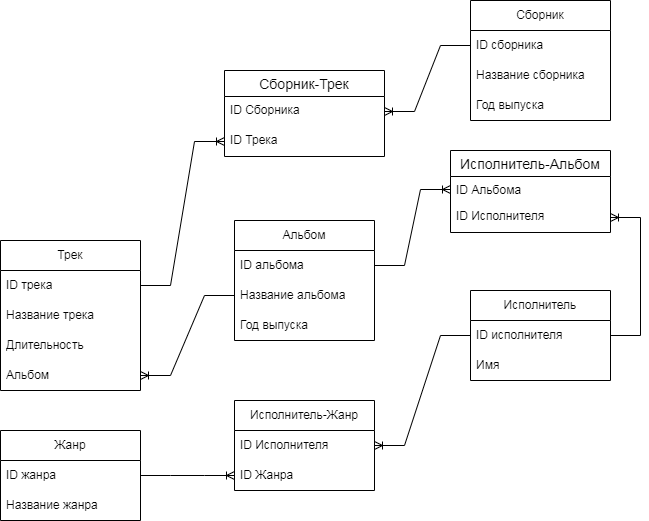

The diagram above was exported from draw.io. Its source (the exported page's mxGraphModel, read from the mxfile embedded in the PNG):
<mxGraphModel dx="1394" dy="797" grid="1" gridSize="10" guides="1" tooltips="1" connect="1" arrows="1" fold="1" page="1" pageScale="1" pageWidth="827" pageHeight="1169" math="0" shadow="0">
  <root>
    <mxCell id="0" />
    <mxCell id="1" parent="0" />
    <mxCell id="BRLqkWycvyajc-1pVSEk-2" value="Трек" style="swimlane;fontStyle=0;childLayout=stackLayout;horizontal=1;startSize=30;horizontalStack=0;resizeParent=1;resizeParentMax=0;resizeLast=0;collapsible=1;marginBottom=0;whiteSpace=wrap;html=1;" parent="1" vertex="1">
      <mxGeometry x="40" y="400" width="140" height="150" as="geometry">
        <mxRectangle x="140" y="240" width="70" height="30" as="alternateBounds" />
      </mxGeometry>
    </mxCell>
    <mxCell id="BRLqkWycvyajc-1pVSEk-5" value="ID трека" style="text;strokeColor=none;fillColor=none;align=left;verticalAlign=middle;spacingLeft=4;spacingRight=4;overflow=hidden;points=[[0,0.5],[1,0.5]];portConstraint=eastwest;rotatable=0;whiteSpace=wrap;html=1;" parent="BRLqkWycvyajc-1pVSEk-2" vertex="1">
      <mxGeometry y="30" width="140" height="30" as="geometry" />
    </mxCell>
    <mxCell id="BRLqkWycvyajc-1pVSEk-3" value="Название трека" style="text;strokeColor=none;fillColor=none;align=left;verticalAlign=middle;spacingLeft=4;spacingRight=4;overflow=hidden;points=[[0,0.5],[1,0.5]];portConstraint=eastwest;rotatable=0;whiteSpace=wrap;html=1;" parent="BRLqkWycvyajc-1pVSEk-2" vertex="1">
      <mxGeometry y="60" width="140" height="30" as="geometry" />
    </mxCell>
    <mxCell id="BRLqkWycvyajc-1pVSEk-4" value="Длительность" style="text;strokeColor=none;fillColor=none;align=left;verticalAlign=middle;spacingLeft=4;spacingRight=4;overflow=hidden;points=[[0,0.5],[1,0.5]];portConstraint=eastwest;rotatable=0;whiteSpace=wrap;html=1;" parent="BRLqkWycvyajc-1pVSEk-2" vertex="1">
      <mxGeometry y="90" width="140" height="30" as="geometry" />
    </mxCell>
    <mxCell id="BRLqkWycvyajc-1pVSEk-37" value="Альбом" style="text;strokeColor=none;fillColor=none;align=left;verticalAlign=middle;spacingLeft=4;spacingRight=4;overflow=hidden;points=[[0,0.5],[1,0.5]];portConstraint=eastwest;rotatable=0;whiteSpace=wrap;html=1;" parent="BRLqkWycvyajc-1pVSEk-2" vertex="1">
      <mxGeometry y="120" width="140" height="30" as="geometry" />
    </mxCell>
    <mxCell id="BRLqkWycvyajc-1pVSEk-6" value="Альбом" style="swimlane;fontStyle=0;childLayout=stackLayout;horizontal=1;startSize=30;horizontalStack=0;resizeParent=1;resizeParentMax=0;resizeLast=0;collapsible=1;marginBottom=0;whiteSpace=wrap;html=1;" parent="1" vertex="1">
      <mxGeometry x="274" y="380" width="140" height="120" as="geometry" />
    </mxCell>
    <mxCell id="BRLqkWycvyajc-1pVSEk-38" value="ID альбома" style="text;strokeColor=none;fillColor=none;align=left;verticalAlign=middle;spacingLeft=4;spacingRight=4;overflow=hidden;points=[[0,0.5],[1,0.5]];portConstraint=eastwest;rotatable=0;whiteSpace=wrap;html=1;" parent="BRLqkWycvyajc-1pVSEk-6" vertex="1">
      <mxGeometry y="30" width="140" height="30" as="geometry" />
    </mxCell>
    <mxCell id="BRLqkWycvyajc-1pVSEk-7" value="Название альбома" style="text;strokeColor=none;fillColor=none;align=left;verticalAlign=middle;spacingLeft=4;spacingRight=4;overflow=hidden;points=[[0,0.5],[1,0.5]];portConstraint=eastwest;rotatable=0;whiteSpace=wrap;html=1;" parent="BRLqkWycvyajc-1pVSEk-6" vertex="1">
      <mxGeometry y="60" width="140" height="30" as="geometry" />
    </mxCell>
    <mxCell id="BRLqkWycvyajc-1pVSEk-8" value="Год выпуска" style="text;strokeColor=none;fillColor=none;align=left;verticalAlign=middle;spacingLeft=4;spacingRight=4;overflow=hidden;points=[[0,0.5],[1,0.5]];portConstraint=eastwest;rotatable=0;whiteSpace=wrap;html=1;" parent="BRLqkWycvyajc-1pVSEk-6" vertex="1">
      <mxGeometry y="90" width="140" height="30" as="geometry" />
    </mxCell>
    <mxCell id="BRLqkWycvyajc-1pVSEk-11" value="Исполнитель" style="swimlane;fontStyle=0;childLayout=stackLayout;horizontal=1;startSize=30;horizontalStack=0;resizeParent=1;resizeParentMax=0;resizeLast=0;collapsible=1;marginBottom=0;whiteSpace=wrap;html=1;" parent="1" vertex="1">
      <mxGeometry x="510" y="450" width="140" height="90" as="geometry" />
    </mxCell>
    <mxCell id="BRLqkWycvyajc-1pVSEk-40" value="ID исполнителя" style="text;strokeColor=none;fillColor=none;align=left;verticalAlign=middle;spacingLeft=4;spacingRight=4;overflow=hidden;points=[[0,0.5],[1,0.5]];portConstraint=eastwest;rotatable=0;whiteSpace=wrap;html=1;" parent="BRLqkWycvyajc-1pVSEk-11" vertex="1">
      <mxGeometry y="30" width="140" height="30" as="geometry" />
    </mxCell>
    <mxCell id="BRLqkWycvyajc-1pVSEk-12" value="Имя" style="text;strokeColor=none;fillColor=none;align=left;verticalAlign=middle;spacingLeft=4;spacingRight=4;overflow=hidden;points=[[0,0.5],[1,0.5]];portConstraint=eastwest;rotatable=0;whiteSpace=wrap;html=1;" parent="BRLqkWycvyajc-1pVSEk-11" vertex="1">
      <mxGeometry y="60" width="140" height="30" as="geometry" />
    </mxCell>
    <mxCell id="BRLqkWycvyajc-1pVSEk-16" value="Жанр" style="swimlane;fontStyle=0;childLayout=stackLayout;horizontal=1;startSize=30;horizontalStack=0;resizeParent=1;resizeParentMax=0;resizeLast=0;collapsible=1;marginBottom=0;whiteSpace=wrap;html=1;" parent="1" vertex="1">
      <mxGeometry x="40" y="590" width="140" height="90" as="geometry" />
    </mxCell>
    <mxCell id="BRLqkWycvyajc-1pVSEk-39" value="ID жанра" style="text;strokeColor=none;fillColor=none;align=left;verticalAlign=middle;spacingLeft=4;spacingRight=4;overflow=hidden;points=[[0,0.5],[1,0.5]];portConstraint=eastwest;rotatable=0;whiteSpace=wrap;html=1;" parent="BRLqkWycvyajc-1pVSEk-16" vertex="1">
      <mxGeometry y="30" width="140" height="30" as="geometry" />
    </mxCell>
    <mxCell id="BRLqkWycvyajc-1pVSEk-17" value="Название жанра" style="text;strokeColor=none;fillColor=none;align=left;verticalAlign=middle;spacingLeft=4;spacingRight=4;overflow=hidden;points=[[0,0.5],[1,0.5]];portConstraint=eastwest;rotatable=0;whiteSpace=wrap;html=1;" parent="BRLqkWycvyajc-1pVSEk-16" vertex="1">
      <mxGeometry y="60" width="140" height="30" as="geometry" />
    </mxCell>
    <mxCell id="BRLqkWycvyajc-1pVSEk-21" value="Сборник" style="swimlane;fontStyle=0;childLayout=stackLayout;horizontal=1;startSize=30;horizontalStack=0;resizeParent=1;resizeParentMax=0;resizeLast=0;collapsible=1;marginBottom=0;whiteSpace=wrap;html=1;" parent="1" vertex="1">
      <mxGeometry x="510" y="160" width="140" height="120" as="geometry" />
    </mxCell>
    <mxCell id="BRLqkWycvyajc-1pVSEk-41" value="ID сборника" style="text;strokeColor=none;fillColor=none;align=left;verticalAlign=middle;spacingLeft=4;spacingRight=4;overflow=hidden;points=[[0,0.5],[1,0.5]];portConstraint=eastwest;rotatable=0;whiteSpace=wrap;html=1;" parent="BRLqkWycvyajc-1pVSEk-21" vertex="1">
      <mxGeometry y="30" width="140" height="30" as="geometry" />
    </mxCell>
    <mxCell id="BRLqkWycvyajc-1pVSEk-22" value="Название сборника" style="text;strokeColor=none;fillColor=none;align=left;verticalAlign=middle;spacingLeft=4;spacingRight=4;overflow=hidden;points=[[0,0.5],[1,0.5]];portConstraint=eastwest;rotatable=0;whiteSpace=wrap;html=1;" parent="BRLqkWycvyajc-1pVSEk-21" vertex="1">
      <mxGeometry y="60" width="140" height="30" as="geometry" />
    </mxCell>
    <mxCell id="BRLqkWycvyajc-1pVSEk-23" value="Год выпуска" style="text;strokeColor=none;fillColor=none;align=left;verticalAlign=middle;spacingLeft=4;spacingRight=4;overflow=hidden;points=[[0,0.5],[1,0.5]];portConstraint=eastwest;rotatable=0;whiteSpace=wrap;html=1;" parent="BRLqkWycvyajc-1pVSEk-21" vertex="1">
      <mxGeometry y="90" width="140" height="30" as="geometry" />
    </mxCell>
    <mxCell id="BRLqkWycvyajc-1pVSEk-29" value="" style="edgeStyle=entityRelationEdgeStyle;fontSize=12;html=1;endArrow=ERoneToMany;rounded=0;entryX=0;entryY=0.5;entryDx=0;entryDy=0;exitX=1;exitY=0.5;exitDx=0;exitDy=0;" parent="1" source="BRLqkWycvyajc-1pVSEk-5" target="fTz2pFY748rqFRSeaSCo-9" edge="1">
      <mxGeometry width="100" height="100" relative="1" as="geometry">
        <mxPoint x="200" y="200" as="sourcePoint" />
        <mxPoint x="300" y="100" as="targetPoint" />
      </mxGeometry>
    </mxCell>
    <mxCell id="BRLqkWycvyajc-1pVSEk-34" value="" style="edgeStyle=entityRelationEdgeStyle;fontSize=12;html=1;endArrow=ERoneToMany;rounded=0;exitX=1;exitY=0.5;exitDx=0;exitDy=0;entryX=0;entryY=0.5;entryDx=0;entryDy=0;" parent="1" source="BRLqkWycvyajc-1pVSEk-39" target="fTz2pFY748rqFRSeaSCo-3" edge="1">
      <mxGeometry width="100" height="100" relative="1" as="geometry">
        <mxPoint x="540" y="750" as="sourcePoint" />
        <mxPoint x="520" y="740" as="targetPoint" />
      </mxGeometry>
    </mxCell>
    <mxCell id="BRLqkWycvyajc-1pVSEk-35" value="" style="edgeStyle=entityRelationEdgeStyle;fontSize=12;html=1;endArrow=ERoneToMany;rounded=0;exitX=0;exitY=0.5;exitDx=0;exitDy=0;entryX=1;entryY=0.5;entryDx=0;entryDy=0;" parent="1" source="BRLqkWycvyajc-1pVSEk-7" target="BRLqkWycvyajc-1pVSEk-37" edge="1">
      <mxGeometry width="100" height="100" relative="1" as="geometry">
        <mxPoint x="220" y="490" as="sourcePoint" />
        <mxPoint x="290" y="430" as="targetPoint" />
      </mxGeometry>
    </mxCell>
    <mxCell id="fTz2pFY748rqFRSeaSCo-1" value="Исполнитель-Жанр" style="swimlane;fontStyle=0;childLayout=stackLayout;horizontal=1;startSize=30;horizontalStack=0;resizeParent=1;resizeParentMax=0;resizeLast=0;collapsible=1;marginBottom=0;whiteSpace=wrap;html=1;" vertex="1" parent="1">
      <mxGeometry x="274" y="560" width="140" height="90" as="geometry" />
    </mxCell>
    <mxCell id="fTz2pFY748rqFRSeaSCo-2" value="ID Исполнителя" style="text;strokeColor=none;fillColor=none;align=left;verticalAlign=middle;spacingLeft=4;spacingRight=4;overflow=hidden;points=[[0,0.5],[1,0.5]];portConstraint=eastwest;rotatable=0;whiteSpace=wrap;html=1;" vertex="1" parent="fTz2pFY748rqFRSeaSCo-1">
      <mxGeometry y="30" width="140" height="30" as="geometry" />
    </mxCell>
    <mxCell id="fTz2pFY748rqFRSeaSCo-3" value="ID Жанра" style="text;strokeColor=none;fillColor=none;align=left;verticalAlign=middle;spacingLeft=4;spacingRight=4;overflow=hidden;points=[[0,0.5],[1,0.5]];portConstraint=eastwest;rotatable=0;whiteSpace=wrap;html=1;" vertex="1" parent="fTz2pFY748rqFRSeaSCo-1">
      <mxGeometry y="60" width="140" height="30" as="geometry" />
    </mxCell>
    <mxCell id="fTz2pFY748rqFRSeaSCo-6" value="" style="edgeStyle=entityRelationEdgeStyle;fontSize=12;html=1;endArrow=ERoneToMany;rounded=0;entryX=1;entryY=0.5;entryDx=0;entryDy=0;exitX=0;exitY=0.5;exitDx=0;exitDy=0;" edge="1" parent="1" source="BRLqkWycvyajc-1pVSEk-40" target="fTz2pFY748rqFRSeaSCo-2">
      <mxGeometry width="100" height="100" relative="1" as="geometry">
        <mxPoint x="690" y="540" as="sourcePoint" />
        <mxPoint x="760" y="620" as="targetPoint" />
      </mxGeometry>
    </mxCell>
    <mxCell id="fTz2pFY748rqFRSeaSCo-7" value="Сборник-Трек" style="swimlane;fontStyle=0;childLayout=stackLayout;horizontal=1;startSize=26;horizontalStack=0;resizeParent=1;resizeParentMax=0;resizeLast=0;collapsible=1;marginBottom=0;align=center;fontSize=14;" vertex="1" parent="1">
      <mxGeometry x="264" y="230" width="160" height="86" as="geometry" />
    </mxCell>
    <mxCell id="fTz2pFY748rqFRSeaSCo-8" value="ID Сборника" style="text;strokeColor=none;fillColor=none;spacingLeft=4;spacingRight=4;overflow=hidden;rotatable=0;points=[[0,0.5],[1,0.5]];portConstraint=eastwest;fontSize=12;whiteSpace=wrap;html=1;" vertex="1" parent="fTz2pFY748rqFRSeaSCo-7">
      <mxGeometry y="26" width="160" height="30" as="geometry" />
    </mxCell>
    <mxCell id="fTz2pFY748rqFRSeaSCo-9" value="ID Трека" style="text;strokeColor=none;fillColor=none;spacingLeft=4;spacingRight=4;overflow=hidden;rotatable=0;points=[[0,0.5],[1,0.5]];portConstraint=eastwest;fontSize=12;whiteSpace=wrap;html=1;" vertex="1" parent="fTz2pFY748rqFRSeaSCo-7">
      <mxGeometry y="56" width="160" height="30" as="geometry" />
    </mxCell>
    <mxCell id="fTz2pFY748rqFRSeaSCo-11" value="" style="edgeStyle=entityRelationEdgeStyle;fontSize=12;html=1;endArrow=ERoneToMany;rounded=0;exitX=0;exitY=0.5;exitDx=0;exitDy=0;entryX=1;entryY=0.5;entryDx=0;entryDy=0;" edge="1" parent="1" source="BRLqkWycvyajc-1pVSEk-41" target="fTz2pFY748rqFRSeaSCo-8">
      <mxGeometry width="100" height="100" relative="1" as="geometry">
        <mxPoint x="340" y="220" as="sourcePoint" />
        <mxPoint x="440" y="120" as="targetPoint" />
      </mxGeometry>
    </mxCell>
    <mxCell id="fTz2pFY748rqFRSeaSCo-12" value="Исполнитель-Альбом" style="swimlane;fontStyle=0;childLayout=stackLayout;horizontal=1;startSize=26;horizontalStack=0;resizeParent=1;resizeParentMax=0;resizeLast=0;collapsible=1;marginBottom=0;align=center;fontSize=14;" vertex="1" parent="1">
      <mxGeometry x="490" y="310" width="160" height="82" as="geometry" />
    </mxCell>
    <mxCell id="fTz2pFY748rqFRSeaSCo-14" value="ID Альбома" style="text;strokeColor=none;fillColor=none;spacingLeft=4;spacingRight=4;overflow=hidden;rotatable=0;points=[[0,0.5],[1,0.5]];portConstraint=eastwest;fontSize=12;whiteSpace=wrap;html=1;" vertex="1" parent="fTz2pFY748rqFRSeaSCo-12">
      <mxGeometry y="26" width="160" height="26" as="geometry" />
    </mxCell>
    <mxCell id="fTz2pFY748rqFRSeaSCo-13" value="ID Исполнителя" style="text;strokeColor=none;fillColor=none;spacingLeft=4;spacingRight=4;overflow=hidden;rotatable=0;points=[[0,0.5],[1,0.5]];portConstraint=eastwest;fontSize=12;whiteSpace=wrap;html=1;" vertex="1" parent="fTz2pFY748rqFRSeaSCo-12">
      <mxGeometry y="52" width="160" height="30" as="geometry" />
    </mxCell>
    <mxCell id="fTz2pFY748rqFRSeaSCo-19" value="" style="edgeStyle=entityRelationEdgeStyle;fontSize=12;html=1;endArrow=ERoneToMany;rounded=0;exitX=1;exitY=0.5;exitDx=0;exitDy=0;entryX=0;entryY=0.5;entryDx=0;entryDy=0;" edge="1" parent="1" source="BRLqkWycvyajc-1pVSEk-38" target="fTz2pFY748rqFRSeaSCo-14">
      <mxGeometry width="100" height="100" relative="1" as="geometry">
        <mxPoint x="500" y="420" as="sourcePoint" />
        <mxPoint x="600" y="320" as="targetPoint" />
      </mxGeometry>
    </mxCell>
    <mxCell id="fTz2pFY748rqFRSeaSCo-24" value="" style="edgeStyle=entityRelationEdgeStyle;fontSize=12;html=1;endArrow=ERoneToMany;rounded=0;entryX=1;entryY=0.5;entryDx=0;entryDy=0;exitX=1;exitY=0.5;exitDx=0;exitDy=0;" edge="1" parent="1" source="BRLqkWycvyajc-1pVSEk-40" target="fTz2pFY748rqFRSeaSCo-13">
      <mxGeometry width="100" height="100" relative="1" as="geometry">
        <mxPoint x="650" y="500" as="sourcePoint" />
        <mxPoint x="730" y="340" as="targetPoint" />
      </mxGeometry>
    </mxCell>
  </root>
</mxGraphModel>